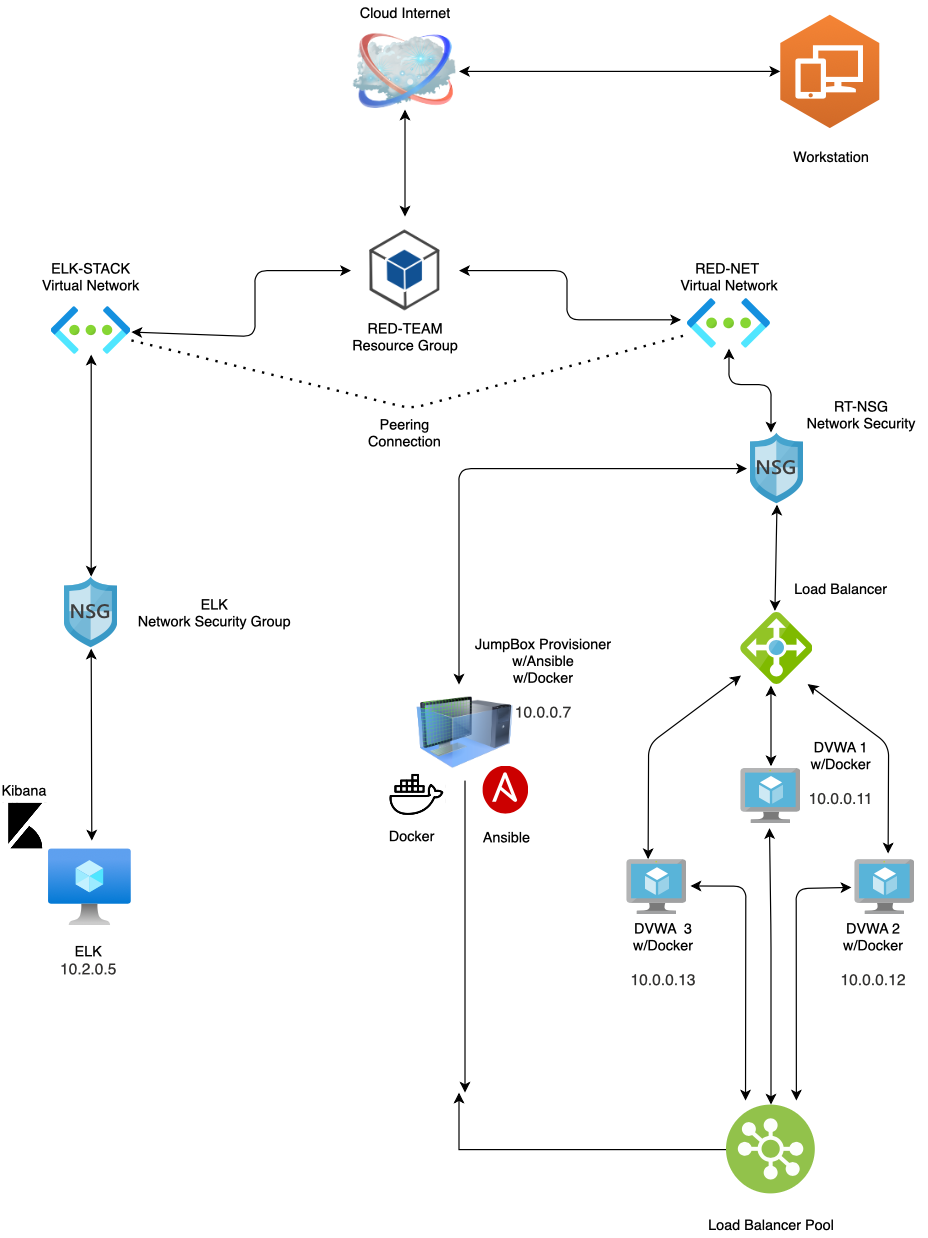

The diagram above was exported from draw.io. Its source (the exported page's mxGraphModel, read from the mxfile embedded in the PNG):
<mxGraphModel dx="946" dy="630" grid="1" gridSize="10" guides="1" tooltips="1" connect="1" arrows="1" fold="1" page="1" pageScale="1" pageWidth="850" pageHeight="1100" math="0" shadow="0">
  <root>
    <mxCell id="0" />
    <mxCell id="1" parent="0" />
    <mxCell id="dJdLwjkhyzRahKv8KiAs-2" value="" style="image;html=1;image=img/lib/clip_art/networking/Cloud_128x128.png;shadow=0;dashed=0;fontFamily=Helvetica;fontSize=12;fontColor=#000000;align=center;strokeColor=#000000;fillColor=#ffffff;" vertex="1" parent="1">
      <mxGeometry x="370" y="47.230000000000004" width="90" height="63.54" as="geometry" />
    </mxCell>
    <mxCell id="dJdLwjkhyzRahKv8KiAs-3" value="" style="shape=image;html=1;verticalAlign=top;verticalLabelPosition=bottom;labelBackgroundColor=#ffffff;imageAspect=0;aspect=fixed;image=https://cdn2.iconfinder.com/data/icons/amazon-aws-stencils/100/SDKs_copy_Net-128.png;dashed=0;fontFamily=Helvetica;fontSize=12;fontColor=#000000;align=center;strokeColor=#000000;fillColor=#ffffff;" vertex="1" parent="1">
      <mxGeometry x="370" y="200" width="90" height="90" as="geometry" />
    </mxCell>
    <mxCell id="dJdLwjkhyzRahKv8KiAs-4" value="" style="aspect=fixed;html=1;points=[];align=center;image;fontSize=12;image=img/lib/azure2/networking/Virtual_Networks.svg;" vertex="1" parent="1">
      <mxGeometry x="650" y="268.21" width="70" height="41.79" as="geometry" />
    </mxCell>
    <mxCell id="dJdLwjkhyzRahKv8KiAs-5" value="" style="aspect=fixed;html=1;points=[];align=center;image;fontSize=12;image=img/lib/azure2/networking/Virtual_Networks.svg;" vertex="1" parent="1">
      <mxGeometry x="120" y="275" width="67" height="40" as="geometry" />
    </mxCell>
    <mxCell id="dJdLwjkhyzRahKv8KiAs-6" value="" style="shape=image;verticalLabelPosition=bottom;labelBackgroundColor=#ffffff;verticalAlign=top;aspect=fixed;imageAspect=0;image=data:image/svg+xml,(base64 omitted: 8200 chars);" vertex="1" parent="1">
      <mxGeometry x="702.74" y="380" width="44.52" height="60" as="geometry" />
    </mxCell>
    <mxCell id="dJdLwjkhyzRahKv8KiAs-7" value="" style="shape=image;verticalLabelPosition=bottom;labelBackgroundColor=#ffffff;verticalAlign=top;aspect=fixed;imageAspect=0;image=data:image/svg+xml,(base64 omitted: 8200 chars);" vertex="1" parent="1">
      <mxGeometry x="131.25" y="500" width="44.51" height="60" as="geometry" />
    </mxCell>
    <mxCell id="dJdLwjkhyzRahKv8KiAs-12" value="" style="aspect=fixed;html=1;points=[];align=center;image;fontSize=12;image=img/lib/mscae/Load_Balancer_feature.svg;" vertex="1" parent="1">
      <mxGeometry x="695" y="530" width="60" height="60" as="geometry" />
    </mxCell>
    <mxCell id="dJdLwjkhyzRahKv8KiAs-24" style="edgeStyle=orthogonalEdgeStyle;rounded=0;orthogonalLoop=1;jettySize=auto;html=1;" edge="1" parent="1" source="dJdLwjkhyzRahKv8KiAs-13">
      <mxGeometry relative="1" as="geometry">
        <mxPoint x="460" y="930" as="targetPoint" />
      </mxGeometry>
    </mxCell>
    <mxCell id="dJdLwjkhyzRahKv8KiAs-13" value="" style="aspect=fixed;perimeter=ellipsePerimeter;html=1;align=center;shadow=0;dashed=0;fontColor=#4277BB;labelBackgroundColor=#ffffff;fontSize=12;spacingTop=3;image;image=img/lib/ibm/vpc/LoadBalancerPool.svg;" vertex="1" parent="1">
      <mxGeometry x="682.5" y="940" width="75" height="75" as="geometry" />
    </mxCell>
    <mxCell id="dJdLwjkhyzRahKv8KiAs-23" style="edgeStyle=orthogonalEdgeStyle;rounded=0;orthogonalLoop=1;jettySize=auto;html=1;" edge="1" parent="1" source="dJdLwjkhyzRahKv8KiAs-14">
      <mxGeometry relative="1" as="geometry">
        <mxPoint x="465" y="930" as="targetPoint" />
      </mxGeometry>
    </mxCell>
    <mxCell id="dJdLwjkhyzRahKv8KiAs-14" value="" style="image;html=1;image=img/lib/clip_art/computers/Virtual_Machine_128x128.png" vertex="1" parent="1">
      <mxGeometry x="425" y="590" width="80" height="80" as="geometry" />
    </mxCell>
    <mxCell id="dJdLwjkhyzRahKv8KiAs-15" value="" style="aspect=fixed;html=1;points=[];align=center;image;fontSize=12;image=img/lib/mscae/Virtual_Machine.svg;" vertex="1" parent="1">
      <mxGeometry x="695" y="660" width="50" height="46" as="geometry" />
    </mxCell>
    <mxCell id="dJdLwjkhyzRahKv8KiAs-16" value="" style="aspect=fixed;html=1;points=[];align=center;image;fontSize=12;image=img/lib/mscae/Virtual_Machine.svg;" vertex="1" parent="1">
      <mxGeometry x="600" y="736" width="50" height="46" as="geometry" />
    </mxCell>
    <mxCell id="dJdLwjkhyzRahKv8KiAs-17" value="" style="aspect=fixed;html=1;points=[];align=center;image;fontSize=12;image=img/lib/mscae/Virtual_Machine.svg;" vertex="1" parent="1">
      <mxGeometry x="790" y="736" width="50" height="46" as="geometry" />
    </mxCell>
    <mxCell id="dJdLwjkhyzRahKv8KiAs-38" value="" style="outlineConnect=0;dashed=0;verticalLabelPosition=bottom;verticalAlign=top;align=center;html=1;shape=mxgraph.aws3.workspaces;fillColor=#D16A28;gradientColor=#F58435;gradientDirection=north;" vertex="1" parent="1">
      <mxGeometry x="727.75" y="31.75" width="82.5" height="94.5" as="geometry" />
    </mxCell>
    <mxCell id="dJdLwjkhyzRahKv8KiAs-39" value="" style="aspect=fixed;html=1;points=[];align=center;image;fontSize=12;image=img/lib/azure2/compute/Virtual_Machine.svg;" vertex="1" parent="1">
      <mxGeometry x="117.99999999999999" y="727" width="69" height="64" as="geometry" />
    </mxCell>
    <mxCell id="dJdLwjkhyzRahKv8KiAs-52" value="" style="endArrow=classic;startArrow=classic;html=1;strokeColor=#000000;entryX=0.5;entryY=1;entryDx=0;entryDy=0;" edge="1" parent="1" target="dJdLwjkhyzRahKv8KiAs-7">
      <mxGeometry width="50" height="50" relative="1" as="geometry">
        <mxPoint x="154" y="720" as="sourcePoint" />
        <mxPoint x="180" y="630" as="targetPoint" />
      </mxGeometry>
    </mxCell>
    <mxCell id="dJdLwjkhyzRahKv8KiAs-53" value="" style="endArrow=classic;startArrow=classic;html=1;strokeColor=#000000;exitX=0.5;exitY=0;exitDx=0;exitDy=0;" edge="1" parent="1" source="dJdLwjkhyzRahKv8KiAs-7" target="dJdLwjkhyzRahKv8KiAs-5">
      <mxGeometry width="50" height="50" relative="1" as="geometry">
        <mxPoint x="130" y="430" as="sourcePoint" />
        <mxPoint x="180" y="380" as="targetPoint" />
      </mxGeometry>
    </mxCell>
    <mxCell id="dJdLwjkhyzRahKv8KiAs-54" value="" style="endArrow=classic;startArrow=classic;html=1;shadow=0;strokeColor=#000000;exitX=0.352;exitY=-0.012;exitDx=0;exitDy=0;exitPerimeter=0;" edge="1" parent="1" source="dJdLwjkhyzRahKv8KiAs-16" target="dJdLwjkhyzRahKv8KiAs-12">
      <mxGeometry width="50" height="50" relative="1" as="geometry">
        <mxPoint x="500" y="700" as="sourcePoint" />
        <mxPoint x="550" y="650" as="targetPoint" />
        <Array as="points">
          <mxPoint x="618" y="640" />
        </Array>
      </mxGeometry>
    </mxCell>
    <mxCell id="dJdLwjkhyzRahKv8KiAs-55" value="" style="endArrow=classic;startArrow=classic;html=1;shadow=0;strokeColor=#000000;exitX=0.552;exitY=-0.114;exitDx=0;exitDy=0;exitPerimeter=0;entryX=0.925;entryY=0.993;entryDx=0;entryDy=0;entryPerimeter=0;" edge="1" parent="1" source="dJdLwjkhyzRahKv8KiAs-17" target="dJdLwjkhyzRahKv8KiAs-12">
      <mxGeometry width="50" height="50" relative="1" as="geometry">
        <mxPoint x="500" y="700" as="sourcePoint" />
        <mxPoint x="760" y="590" as="targetPoint" />
        <Array as="points">
          <mxPoint x="818" y="640" />
        </Array>
      </mxGeometry>
    </mxCell>
    <mxCell id="dJdLwjkhyzRahKv8KiAs-59" value="" style="endArrow=classic;startArrow=classic;html=1;shadow=0;strokeColor=#000000;entryX=0.416;entryY=1.013;entryDx=0;entryDy=0;entryPerimeter=0;" edge="1" parent="1" target="dJdLwjkhyzRahKv8KiAs-12">
      <mxGeometry width="50" height="50" relative="1" as="geometry">
        <mxPoint x="720" y="658" as="sourcePoint" />
        <mxPoint x="550" y="650" as="targetPoint" />
        <Array as="points">
          <mxPoint x="720" y="620" />
        </Array>
      </mxGeometry>
    </mxCell>
    <mxCell id="dJdLwjkhyzRahKv8KiAs-60" value="" style="endArrow=classic;startArrow=classic;html=1;shadow=0;strokeColor=#000000;" edge="1" parent="1">
      <mxGeometry width="50" height="50" relative="1" as="geometry">
        <mxPoint x="460" y="590" as="sourcePoint" />
        <mxPoint x="700" y="410" as="targetPoint" />
        <Array as="points">
          <mxPoint x="460" y="410" />
        </Array>
      </mxGeometry>
    </mxCell>
    <mxCell id="dJdLwjkhyzRahKv8KiAs-62" value="" style="endArrow=classic;startArrow=classic;html=1;shadow=0;strokeColor=#000000;entryX=0.475;entryY=1.078;entryDx=0;entryDy=0;entryPerimeter=0;exitX=0.5;exitY=0;exitDx=0;exitDy=0;" edge="1" parent="1" source="dJdLwjkhyzRahKv8KiAs-13" target="dJdLwjkhyzRahKv8KiAs-15">
      <mxGeometry width="50" height="50" relative="1" as="geometry">
        <mxPoint x="500" y="710" as="sourcePoint" />
        <mxPoint x="550" y="660" as="targetPoint" />
        <Array as="points">
          <mxPoint x="720" y="800" />
        </Array>
      </mxGeometry>
    </mxCell>
    <mxCell id="dJdLwjkhyzRahKv8KiAs-63" value="" style="endArrow=classic;startArrow=classic;html=1;shadow=0;strokeColor=#000000;exitX=0.782;exitY=-0.045;exitDx=0;exitDy=0;exitPerimeter=0;entryX=-0.06;entryY=0.5;entryDx=0;entryDy=0;entryPerimeter=0;" edge="1" parent="1" source="dJdLwjkhyzRahKv8KiAs-13" target="dJdLwjkhyzRahKv8KiAs-17">
      <mxGeometry width="50" height="50" relative="1" as="geometry">
        <mxPoint x="727.75" y="786" as="sourcePoint" />
        <mxPoint x="777.75" y="736" as="targetPoint" />
        <Array as="points">
          <mxPoint x="741" y="760" />
        </Array>
      </mxGeometry>
    </mxCell>
    <mxCell id="dJdLwjkhyzRahKv8KiAs-64" value="" style="endArrow=classic;startArrow=classic;html=1;shadow=0;strokeColor=#000000;entryX=1.058;entryY=0.474;entryDx=0;entryDy=0;entryPerimeter=0;exitX=0.217;exitY=-0.045;exitDx=0;exitDy=0;exitPerimeter=0;" edge="1" parent="1" source="dJdLwjkhyzRahKv8KiAs-13" target="dJdLwjkhyzRahKv8KiAs-16">
      <mxGeometry width="50" height="50" relative="1" as="geometry">
        <mxPoint x="500" y="730" as="sourcePoint" />
        <mxPoint x="550" y="680" as="targetPoint" />
        <Array as="points">
          <mxPoint x="699" y="758" />
        </Array>
      </mxGeometry>
    </mxCell>
    <mxCell id="dJdLwjkhyzRahKv8KiAs-65" value="" style="shape=image;verticalLabelPosition=bottom;labelBackgroundColor=#ffffff;verticalAlign=top;aspect=fixed;imageAspect=0;image=data:image/svg+xml,(base64 omitted: 3648 chars);" vertex="1" parent="1">
      <mxGeometry x="480" y="658" width="38.26" height="40" as="geometry" />
    </mxCell>
    <mxCell id="dJdLwjkhyzRahKv8KiAs-66" value="" style="shape=image;html=1;verticalAlign=top;verticalLabelPosition=bottom;labelBackgroundColor=#ffffff;imageAspect=0;aspect=fixed;image=https://cdn1.iconfinder.com/data/icons/logos-and-brands-3/512/97_Docker_logo_logos-128.png" vertex="1" parent="1">
      <mxGeometry x="401" y="658" width="48" height="48" as="geometry" />
    </mxCell>
    <mxCell id="dJdLwjkhyzRahKv8KiAs-67" value="" style="shape=image;html=1;verticalAlign=top;verticalLabelPosition=bottom;labelBackgroundColor=#ffffff;imageAspect=0;aspect=fixed;image=https://cdn4.iconfinder.com/data/icons/logos-brands-5/24/kibana-128.png" vertex="1" parent="1">
      <mxGeometry x="79.99999999999999" y="689" width="38" height="38" as="geometry" />
    </mxCell>
    <mxCell id="dJdLwjkhyzRahKv8KiAs-68" value="Workstation" style="text;html=1;resizable=0;autosize=1;align=center;verticalAlign=middle;points=[];fillColor=none;strokeColor=none;rounded=0;" vertex="1" parent="1">
      <mxGeometry x="730.25" y="140" width="80" height="20" as="geometry" />
    </mxCell>
    <mxCell id="dJdLwjkhyzRahKv8KiAs-69" value="Cloud Internet" style="text;html=1;resizable=0;autosize=1;align=center;verticalAlign=middle;points=[];fillColor=none;strokeColor=none;rounded=0;" vertex="1" parent="1">
      <mxGeometry x="370" y="20" width="90" height="20" as="geometry" />
    </mxCell>
    <mxCell id="dJdLwjkhyzRahKv8KiAs-70" value="RED-TEAM&lt;br&gt;Resource Group" style="text;html=1;resizable=0;autosize=1;align=center;verticalAlign=middle;points=[];fillColor=none;strokeColor=none;rounded=0;" vertex="1" parent="1">
      <mxGeometry x="365" y="285" width="100" height="30" as="geometry" />
    </mxCell>
    <mxCell id="dJdLwjkhyzRahKv8KiAs-71" value="RED-NET &lt;br&gt;Virtual Network" style="text;html=1;resizable=0;autosize=1;align=center;verticalAlign=middle;points=[];fillColor=none;strokeColor=none;rounded=0;" vertex="1" parent="1">
      <mxGeometry x="635" y="235" width="100" height="30" as="geometry" />
    </mxCell>
    <mxCell id="dJdLwjkhyzRahKv8KiAs-72" value="ELK-STACK&lt;br&gt;Virtual Network" style="text;html=1;resizable=0;autosize=1;align=center;verticalAlign=middle;points=[];fillColor=none;strokeColor=none;rounded=0;" vertex="1" parent="1">
      <mxGeometry x="102.5" y="235" width="100" height="30" as="geometry" />
    </mxCell>
    <mxCell id="dJdLwjkhyzRahKv8KiAs-73" value="ELK&lt;br&gt;Network Security Group" style="text;html=1;resizable=0;autosize=1;align=center;verticalAlign=middle;points=[];fillColor=none;strokeColor=none;rounded=0;" vertex="1" parent="1">
      <mxGeometry x="186" y="515" width="140" height="30" as="geometry" />
    </mxCell>
    <mxCell id="dJdLwjkhyzRahKv8KiAs-74" value="RT-NSG&lt;br&gt;Network Security" style="text;html=1;resizable=0;autosize=1;align=center;verticalAlign=middle;points=[];fillColor=none;strokeColor=none;rounded=0;" vertex="1" parent="1">
      <mxGeometry x="740" y="350" width="110" height="30" as="geometry" />
    </mxCell>
    <mxCell id="dJdLwjkhyzRahKv8KiAs-75" value="JumpBox Provisioner&lt;br&gt;w/Ansible&lt;br&gt;w/Docker&lt;br&gt;&lt;br&gt;&lt;span style=&quot;color: rgb(50 , 49 , 48) ; font-family: &amp;#34;az_ea_font&amp;#34; , &amp;#34;segoe ui&amp;#34; , &amp;#34;az_font&amp;#34; , , , &amp;#34;blinkmacsystemfont&amp;#34; , &amp;#34;roboto&amp;#34; , &amp;#34;oxygen&amp;#34; , &amp;#34;ubuntu&amp;#34; , &amp;#34;cantarell&amp;#34; , &amp;#34;open sans&amp;#34; , &amp;#34;helvetica neue&amp;#34; , sans-serif ; font-size: 13px ; background-color: rgb(255 , 255 , 255)&quot;&gt;10.0.0.7&lt;/span&gt;" style="text;html=1;resizable=0;autosize=1;align=center;verticalAlign=middle;points=[];fillColor=none;strokeColor=none;rounded=0;" vertex="1" parent="1">
      <mxGeometry x="465" y="545" width="130" height="80" as="geometry" />
    </mxCell>
    <mxCell id="dJdLwjkhyzRahKv8KiAs-76" value="Load Balancer Pool" style="text;html=1;resizable=0;autosize=1;align=center;verticalAlign=middle;points=[];fillColor=none;strokeColor=none;rounded=0;" vertex="1" parent="1">
      <mxGeometry x="660" y="1030" width="120" height="20" as="geometry" />
    </mxCell>
    <mxCell id="dJdLwjkhyzRahKv8KiAs-77" value="ELK&lt;br&gt;&lt;span style=&quot;color: rgb(50 , 49 , 48) ; font-family: &amp;#34;az_ea_font&amp;#34; , &amp;#34;segoe ui&amp;#34; , &amp;#34;az_font&amp;#34; , , , &amp;#34;blinkmacsystemfont&amp;#34; , &amp;#34;roboto&amp;#34; , &amp;#34;oxygen&amp;#34; , &amp;#34;ubuntu&amp;#34; , &amp;#34;cantarell&amp;#34; , &amp;#34;open sans&amp;#34; , &amp;#34;helvetica neue&amp;#34; , sans-serif ; font-size: 13px ; background-color: rgb(255 , 255 , 255)&quot;&gt;10.2.0.5&lt;/span&gt;" style="text;html=1;resizable=0;autosize=1;align=center;verticalAlign=middle;points=[];fillColor=none;strokeColor=none;rounded=0;" vertex="1" parent="1">
      <mxGeometry x="121.25" y="805" width="60" height="30" as="geometry" />
    </mxCell>
    <mxCell id="dJdLwjkhyzRahKv8KiAs-78" value="Load Balancer" style="text;html=1;resizable=0;autosize=1;align=center;verticalAlign=middle;points=[];fillColor=none;strokeColor=none;rounded=0;" vertex="1" parent="1">
      <mxGeometry x="732.5" y="500" width="90" height="20" as="geometry" />
    </mxCell>
    <mxCell id="dJdLwjkhyzRahKv8KiAs-79" value="DVWA 1&lt;br&gt;w/Docker&lt;br&gt;&lt;br&gt;&lt;span style=&quot;color: rgb(50 , 49 , 48) ; font-family: &amp;#34;az_ea_font&amp;#34; , &amp;#34;segoe ui&amp;#34; , &amp;#34;az_font&amp;#34; , , , &amp;#34;blinkmacsystemfont&amp;#34; , &amp;#34;roboto&amp;#34; , &amp;#34;oxygen&amp;#34; , &amp;#34;ubuntu&amp;#34; , &amp;#34;cantarell&amp;#34; , &amp;#34;open sans&amp;#34; , &amp;#34;helvetica neue&amp;#34; , sans-serif ; font-size: 13px ; background-color: rgb(255 , 255 , 255)&quot;&gt;10.0.0.11&lt;/span&gt;" style="text;html=1;resizable=0;autosize=1;align=center;verticalAlign=middle;points=[];fillColor=none;strokeColor=none;rounded=0;" vertex="1" parent="1">
      <mxGeometry x="742.5" y="634" width="70" height="60" as="geometry" />
    </mxCell>
    <mxCell id="dJdLwjkhyzRahKv8KiAs-80" value="DVWA 2&lt;br&gt;w/Docker&lt;br&gt;&lt;br&gt;&lt;span style=&quot;color: rgb(50 , 49 , 48) ; font-family: &amp;#34;az_ea_font&amp;#34; , &amp;#34;segoe ui&amp;#34; , &amp;#34;az_font&amp;#34; , , , &amp;#34;blinkmacsystemfont&amp;#34; , &amp;#34;roboto&amp;#34; , &amp;#34;oxygen&amp;#34; , &amp;#34;ubuntu&amp;#34; , &amp;#34;cantarell&amp;#34; , &amp;#34;open sans&amp;#34; , &amp;#34;helvetica neue&amp;#34; , sans-serif ; font-size: 13px ; background-color: rgb(255 , 255 , 255)&quot;&gt;10.0.0.12&lt;/span&gt;" style="text;html=1;resizable=0;autosize=1;align=center;verticalAlign=middle;points=[];fillColor=none;strokeColor=none;rounded=0;" vertex="1" parent="1">
      <mxGeometry x="770" y="785" width="70" height="60" as="geometry" />
    </mxCell>
    <mxCell id="dJdLwjkhyzRahKv8KiAs-81" value="DVWA &amp;nbsp;3&lt;br&gt;w/Docker&lt;br&gt;&lt;br&gt;&lt;span style=&quot;color: rgb(50 , 49 , 48) ; font-family: &amp;#34;az_ea_font&amp;#34; , &amp;#34;segoe ui&amp;#34; , &amp;#34;az_font&amp;#34; , , , &amp;#34;blinkmacsystemfont&amp;#34; , &amp;#34;roboto&amp;#34; , &amp;#34;oxygen&amp;#34; , &amp;#34;ubuntu&amp;#34; , &amp;#34;cantarell&amp;#34; , &amp;#34;open sans&amp;#34; , &amp;#34;helvetica neue&amp;#34; , sans-serif ; font-size: 13px ; background-color: rgb(255 , 255 , 255)&quot;&gt;10.0.0.13&lt;/span&gt;" style="text;html=1;resizable=0;autosize=1;align=center;verticalAlign=middle;points=[];fillColor=none;strokeColor=none;rounded=0;" vertex="1" parent="1">
      <mxGeometry x="595" y="785" width="70" height="60" as="geometry" />
    </mxCell>
    <mxCell id="dJdLwjkhyzRahKv8KiAs-83" value="" style="endArrow=none;dashed=1;html=1;dashPattern=1 3;strokeWidth=2;shadow=0;" edge="1" parent="1" source="dJdLwjkhyzRahKv8KiAs-5" target="dJdLwjkhyzRahKv8KiAs-4">
      <mxGeometry width="50" height="50" relative="1" as="geometry">
        <mxPoint x="490" y="650" as="sourcePoint" />
        <mxPoint x="540" y="600" as="targetPoint" />
        <Array as="points">
          <mxPoint x="420" y="360" />
        </Array>
      </mxGeometry>
    </mxCell>
    <mxCell id="dJdLwjkhyzRahKv8KiAs-84" value="Peering Connection" style="text;html=1;strokeColor=none;fillColor=none;align=center;verticalAlign=middle;whiteSpace=wrap;rounded=0;" vertex="1" parent="1">
      <mxGeometry x="395" y="370" width="40" height="20" as="geometry" />
    </mxCell>
    <mxCell id="dJdLwjkhyzRahKv8KiAs-87" value="" style="endArrow=classic;startArrow=classic;html=1;shadow=0;strokeColor=#000000;entryX=0.5;entryY=1;entryDx=0;entryDy=0;exitX=0.471;exitY=-0.024;exitDx=0;exitDy=0;exitPerimeter=0;" edge="1" parent="1" source="dJdLwjkhyzRahKv8KiAs-12" target="dJdLwjkhyzRahKv8KiAs-6">
      <mxGeometry width="50" height="50" relative="1" as="geometry">
        <mxPoint x="690" y="515" as="sourcePoint" />
        <mxPoint x="740" y="465" as="targetPoint" />
      </mxGeometry>
    </mxCell>
    <mxCell id="dJdLwjkhyzRahKv8KiAs-88" value="" style="endArrow=classic;startArrow=classic;html=1;shadow=0;strokeColor=#000000;" edge="1" parent="1" target="dJdLwjkhyzRahKv8KiAs-4">
      <mxGeometry width="50" height="50" relative="1" as="geometry">
        <mxPoint x="720" y="380" as="sourcePoint" />
        <mxPoint x="330" y="540" as="targetPoint" />
        <Array as="points">
          <mxPoint x="720" y="340" />
          <mxPoint x="685" y="340" />
        </Array>
      </mxGeometry>
    </mxCell>
    <mxCell id="dJdLwjkhyzRahKv8KiAs-89" value="Ansible" style="text;html=1;strokeColor=none;fillColor=none;align=center;verticalAlign=middle;whiteSpace=wrap;rounded=0;" vertex="1" parent="1">
      <mxGeometry x="480" y="707" width="40" height="20" as="geometry" />
    </mxCell>
    <mxCell id="dJdLwjkhyzRahKv8KiAs-90" value="Docker" style="text;html=1;strokeColor=none;fillColor=none;align=center;verticalAlign=middle;whiteSpace=wrap;rounded=0;" vertex="1" parent="1">
      <mxGeometry x="401" y="706" width="40" height="20" as="geometry" />
    </mxCell>
    <mxCell id="dJdLwjkhyzRahKv8KiAs-91" value="Kibana" style="text;html=1;strokeColor=none;fillColor=none;align=center;verticalAlign=middle;whiteSpace=wrap;rounded=0;" vertex="1" parent="1">
      <mxGeometry x="78" y="668" width="40" height="20" as="geometry" />
    </mxCell>
    <mxCell id="dJdLwjkhyzRahKv8KiAs-93" value="" style="endArrow=classic;startArrow=classic;html=1;shadow=0;strokeColor=#000000;exitX=1;exitY=0.5;exitDx=0;exitDy=0;" edge="1" parent="1" source="dJdLwjkhyzRahKv8KiAs-2" target="dJdLwjkhyzRahKv8KiAs-38">
      <mxGeometry width="50" height="50" relative="1" as="geometry">
        <mxPoint x="590" y="110" as="sourcePoint" />
        <mxPoint x="640" y="60" as="targetPoint" />
      </mxGeometry>
    </mxCell>
    <mxCell id="dJdLwjkhyzRahKv8KiAs-94" value="" style="endArrow=classic;startArrow=classic;html=1;shadow=0;strokeColor=#000000;exitX=0.5;exitY=0;exitDx=0;exitDy=0;entryX=0.5;entryY=1;entryDx=0;entryDy=0;" edge="1" parent="1" source="dJdLwjkhyzRahKv8KiAs-3" target="dJdLwjkhyzRahKv8KiAs-2">
      <mxGeometry width="50" height="50" relative="1" as="geometry">
        <mxPoint x="390" y="190" as="sourcePoint" />
        <mxPoint x="440" y="140" as="targetPoint" />
      </mxGeometry>
    </mxCell>
    <mxCell id="dJdLwjkhyzRahKv8KiAs-99" value="" style="endArrow=classic;startArrow=classic;html=1;shadow=0;strokeColor=#000000;entryX=0;entryY=0.5;entryDx=0;entryDy=0;" edge="1" parent="1" source="dJdLwjkhyzRahKv8KiAs-5" target="dJdLwjkhyzRahKv8KiAs-3">
      <mxGeometry width="50" height="50" relative="1" as="geometry">
        <mxPoint x="260" y="260" as="sourcePoint" />
        <mxPoint x="310" y="210" as="targetPoint" />
        <Array as="points">
          <mxPoint x="290" y="300" />
          <mxPoint x="290" y="280" />
          <mxPoint x="290" y="245" />
        </Array>
      </mxGeometry>
    </mxCell>
    <mxCell id="dJdLwjkhyzRahKv8KiAs-100" value="" style="endArrow=classic;startArrow=classic;html=1;shadow=0;strokeColor=#000000;exitX=1;exitY=0.5;exitDx=0;exitDy=0;entryX=-0.071;entryY=0.426;entryDx=0;entryDy=0;entryPerimeter=0;" edge="1" parent="1" source="dJdLwjkhyzRahKv8KiAs-3" target="dJdLwjkhyzRahKv8KiAs-4">
      <mxGeometry width="50" height="50" relative="1" as="geometry">
        <mxPoint x="490" y="250" as="sourcePoint" />
        <mxPoint x="550" y="300" as="targetPoint" />
        <Array as="points">
          <mxPoint x="550" y="245" />
          <mxPoint x="550" y="286" />
        </Array>
      </mxGeometry>
    </mxCell>
  </root>
</mxGraphModel>